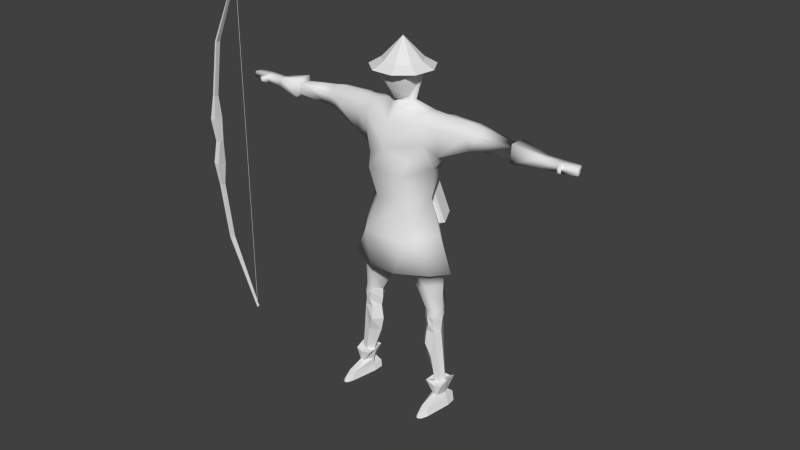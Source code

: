 # Source: villger-male.blend  (saved by Blender 2.62.0; exported with 4.5.12 LTS)
import bpy
from mathutils import Matrix  # noqa: F401  (used for matrix-valued properties, if any)

bpy.ops.wm.read_factory_settings(use_empty=True)
scene = bpy.context.scene
scene.name = 'Scene'

# ---- collections
col_collection_1 = bpy.data.collections.new('Collection 1'); scene.collection.children.link(col_collection_1)

# ---- world
world_world = bpy.data.worlds.new('World'); scene.world = world_world
world_world.color = (0.05088, 0.05088, 0.05088)
world_world.use_sun_shadow = False
world_world.sun_shadow_jitter_overblur = 0.0
world_world.cycles.sampling_method = 'MANUAL'
world_world.cycles.sample_map_resolution = 256

# ---- meshes
me_plane_002 = bpy.data.meshes.new('Plane.002')
me_plane_002.from_pydata([(5.25e-07, -0.1, 10.19), (1.0, -0.2, 10.3), (-1.0, -0.2, 10.3), (2.041, -0.1, 10.17), (-2.041, -0.1, 10.17), (4.493, -0.1, 9.766), (-4.493, -0.1, 9.766), (7.563, -0.06, 8.343), (-7.563, -0.06, 8.343), (4.48, -0.1, 9.685), (-4.48, -0.1, 9.685), (2.038, -0.1, 10.06), (-2.038, -0.1, 10.06), (1.035, -0.2, 10.04), (-1.035, -0.2, 10.04), (5.25e-07, -0.1, 9.962), (5.25e-07, 0.1, 9.962), (1.035, 0.2, 10.04), (-1.035, 0.2, 10.04), (2.038, 0.1, 10.06), (-2.038, 0.1, 10.06), (4.48, 0.1, 9.685), (-4.48, 0.1, 9.685), (7.563, 0.06, 8.343), (-7.563, 0.06, 8.343), (4.493, 0.1, 9.766), (-4.493, 0.1, 9.766), (2.041, 0.1, 10.17), (-2.041, 0.1, 10.17), (1.0, 0.2, 10.3), (-1.0, 0.2, 10.3), (5.25e-07, 0.1, 10.19), (7.422, 0.009999, 8.381), (7.422, -0.01, 8.381), (-7.478, -0.01, 8.381), (-7.478, 0.009999, 8.381), (-0.0001492, -0.01, 8.381), (-0.0001487, 0.009999, 8.381)], [], [(15, 13, 17, 16), (18, 14, 15, 16), (13, 11, 19, 17), (20, 12, 14, 18), (11, 9, 21, 19), (22, 10, 12, 20), (9, 7, 23, 21), (24, 8, 10, 22), (7, 5, 25, 23), (26, 6, 8, 24), (5, 3, 27, 25), (28, 4, 6, 26), (3, 1, 29, 27), (30, 2, 4, 28), (1, 0, 31, 29), (31, 0, 2, 30), (0, 1, 13, 15), (1, 3, 11, 13), (3, 5, 9, 11), (5, 7, 9), (0, 15, 14, 2), (2, 14, 12, 4), (4, 12, 10, 6), (6, 10, 8), (22, 26, 24), (20, 28, 26, 22), (18, 30, 28, 20), (16, 31, 30, 18), (16, 17, 29, 31), (17, 19, 27, 29), (19, 21, 25, 27), (21, 23, 25), (34, 36, 37, 35), (36, 33, 32, 37)])
me_plane_002.use_remesh_preserve_volume = False
me_plane_002.use_remesh_preserve_attributes = False
me_plane_002.use_mirror_vertex_groups = False
me_plane_002.update()
me_plane_001 = bpy.data.meshes.new('Plane.001')
me_plane_001.from_pydata([(6.672, 0.01015, -0.09752), (5.825, 0.01015, -0.9043), (5.825, -0.5084, -0.7155), (5.825, -0.7844, -0.2376), (5.825, -0.6885, 0.3059), (5.825, -0.2658, 0.6606), (5.825, 0.2861, 0.6606), (5.825, 0.7088, 0.3059), (5.825, 0.8047, -0.2376), (5.825, 0.5287, -0.7155), (5.587, 0.8086, -1.049), (5.587, 1.233, -0.3132), (5.587, 1.086, 0.5236), (5.587, 0.435, 1.07), (5.587, -0.4147, 1.07), (5.587, -1.066, 0.5236), (5.587, -1.213, -0.3132), (5.587, -0.7883, -1.049), (5.587, 0.01015, -1.34), (4.395, 0.0, 0.1518), (5.205, -0.5734, 0.4887), (5.205, 0.5734, 0.4887), (5.317, -0.7809, -0.1786), (5.317, 0.7809, -0.1786), (5.799, -0.5521, -0.5876), (5.799, 0.5521, -0.5876), (5.872, -0.5002, -0.02306), (5.872, 0.5002, -0.02306), (5.096, -0.3706, -0.9305), (5.096, 0.3706, -0.9305), (5.496, -0.6407, 0.5674), (5.496, 0.6407, 0.5674), (4.938, -2.38e-08, 0.6564), (5.697, -0.616, 0.5614), (5.697, 0.616, 0.5614), (5.71, -0.4901, -0.7574), (5.71, 0.4901, -0.7574), (5.843, -0.5095, 0.2791), (5.843, 0.5095, 0.2791), (4.51, 0.0, 0.4071), (4.556, -0.3956, 0.1147), (4.556, 0.3956, 0.1147), (5.096, 0.0, -0.9305), (5.749, -5.841e-08, -0.7574), (5.832, -9.735e-08, -0.5811), (5.968, -8.142e-08, -0.01658), (5.898, -7.726e-08, 0.3759), (3.962, -1.961, -0.8137), (3.962, 1.939, -0.8137), (5.781, -2.07e-08, 0.6677), (5.344, -4.761e-08, 0.679), (4.491, 0.0, -0.8077), (-2.14, -0.5499, 1.148), (-2.14, 0.5617, 1.148), (-0.8093, 1.384e-09, -1.395), (0.7316, 0.0, -1.02), (4.257, 0.0, 0.2627), (3.556, -0.0154, -1.285), (2.15, -1.203, -1.073), (2.15, 1.203, -1.073), (4.269, -0.3037, -0.4802), (4.269, 0.3037, -0.4802), (4.346, -0.473, -0.2699), (4.346, 0.473, -0.2699), (3.728, 0.0, 0.8282), (3.486, -6.858, -0.3569), (3.486, 6.858, -0.3569), (3.556, -7.399, -0.2914), (3.556, 7.399, -0.2914), (3.519, -7.482, 0.1132), (3.519, 7.482, 0.1132), (3.752, -6.822, -0.248), (3.752, 6.822, -0.248), (3.748, -7.362, -0.2526), (3.748, 7.362, -0.2526), (3.76, -7.404, 0.1201), (3.76, 7.404, 0.1201), (3.761, -6.826, 0.05555), (3.761, 6.826, 0.05555), (3.42, -6.836, 0.1132), (3.42, 6.836, 0.1132), (3.524, -6.96, 0.3464), (3.524, 6.96, 0.3464), (3.68, -6.95, 0.3267), (3.68, 6.95, 0.3267), (3.677, -6.809, 0.3321), (3.677, 6.809, 0.3321), (3.52, -6.819, 0.3518), (3.52, 6.819, 0.3518), (3.419, -6.716, 0.1294), (3.419, 6.716, 0.1294), (3.416, -6.712, -0.2914), (3.416, 6.712, -0.2914), (3.757, -6.716, -0.2435), (3.757, 6.716, -0.2435), (3.76, -6.706, 0.07181), (3.76, 6.706, 0.07181), (3.76, -6.072, 0.07181), (3.76, 6.072, 0.07181), (3.757, -6.082, -0.2435), (3.757, 6.082, -0.2435), (3.416, -6.078, -0.2914), (3.416, 6.078, -0.2914), (3.419, -6.082, 0.1294), (3.419, 6.082, 0.1294), (3.311, -4.974, 0.3401), (3.311, 4.974, 0.3401), (3.304, -4.966, -0.5116), (3.304, 4.966, -0.5116), (3.995, -4.973, -0.4146), (3.995, 4.973, -0.4146), (4.0, -4.954, 0.2234), (4.0, 4.954, 0.2234), (4.148, -1.855, 0.04028), (4.148, 1.855, 0.04028), (3.7, -3.058, 0.2614), (3.7, 3.058, 0.2614), (4.357, -0.38, -0.002099), (4.357, 0.38, -0.002099), (4.122, -1.219, -0.002099), (4.122, 1.219, -0.002099), (4.146, -1.292, -0.3256), (4.146, 1.292, -0.3256), (3.804, -1.324, 0.4395), (3.804, 1.324, 0.4395), (3.706, -1.827, 0.3511), (3.706, 1.827, 0.3511), (4.133, -1.92, -0.2829), (4.133, 1.869, -0.2829), (4.088, -3.049, -0.2421), (4.088, 3.049, -0.2421), (4.011, -3.488, -0.2548), (4.011, 3.488, -0.2548), (3.803, -4.96, 0.09903), (3.803, 4.96, 0.09903), (3.801, -3.402, 0.1574), (3.801, 3.402, 0.1574), (3.8, -4.971, -0.2742), (3.8, 4.971, -0.2742), (3.861, -3.629, -0.7125), (3.861, 3.629, -0.7125), (3.961, -3.104, -0.7117), (3.961, 3.104, -0.7117), (-2.147, 0.005894, -1.89), (3.396, -4.967, -0.3309), (3.396, 4.967, -0.3309), (3.305, -3.767, -0.5807), (3.305, 3.767, -0.5807), (3.22, -3.196, -0.5089), (3.22, 3.196, -0.5089), (2.67, -1.936, -0.6134), (2.67, 1.936, -0.6134), (3.639, -1.215, -0.9078), (3.639, 1.215, -0.9078), (0.7316, -0.4498, -0.953), (0.7316, 0.4498, -0.953), (-0.9161, -1.08, -1.01), (-0.9161, 1.08, -1.01), (-2.124, -1.05, -1.436), (-2.154, 1.062, -1.436), (-2.949, -1.085, -0.7832), (-2.949, 1.085, -0.7832), (-2.812, -1.403, -0.8401), (-2.812, 1.403, -0.8401), (-2.711, -1.456, 0.3795), (-2.711, 1.456, 0.3795), (-2.96, -1.102, 0.3332), (-2.96, 1.102, 0.3332), (-3.918, -1.361, 0.1151), (-3.918, 1.361, 0.1151), (-4.127, -1.419, 0.1796), (-4.127, 1.419, 0.1796), (-4.129, -1.35, -0.5383), (-4.129, 1.35, -0.5383), (-4.334, -1.351, -0.5784), (-4.334, 1.351, -0.5784), (-3.887, -1.717, -0.6417), (-3.887, 1.717, -0.6417), (-4.121, -1.654, -0.6941), (-4.121, 1.654, -0.6941), (-4.319, -1.556, -0.7782), (-4.319, 1.556, -0.7782), (-4.489, -1.49, 0.1796), (-4.489, 1.49, 0.1796), (-4.153, -1.686, 0.1604), (-4.153, 1.686, 0.1604), (-4.483, -1.685, 0.1321), (-4.483, 1.685, 0.1321), (-3.874, -1.657, 0.112), (-3.874, 1.657, 0.112), (-4.622, -1.528, -0.726), (-4.622, 1.528, -0.726), (-5.319, -1.56, -0.7124), (-5.319, 1.56, -0.7124), (-7.772, -1.896, -0.6768), (-7.772, 1.896, -0.6768), (-8.072, -1.892, -0.6698), (-8.072, 1.892, -0.6698), (-7.004, -1.583, -0.6016), (-7.004, 1.583, -0.6016), (-7.004, -2.01, -0.6016), (-7.004, 2.01, -0.6016), (-6.897, -2.216, -0.6016), (-6.897, 2.216, -0.6016), (-7.523, -2.027, -0.4234), (-7.523, 2.027, -0.4234), (-7.697, -2.147, -0.6016), (-7.697, 2.147, -0.6016), (-8.055, -2.257, -0.5481), (-8.055, 2.257, -0.5481), (-8.072, -1.51, -0.5481), (-8.072, 1.51, -0.5481), (-7.822, -1.593, -0.6016), (-7.822, 1.593, -0.6016), (-7.519, -1.783, -0.4277), (-7.519, 1.783, -0.4277), (-7.106, -1.843, -0.4051), (-7.106, 1.843, -0.4051), (-4.772, -1.385, 0.1315), (-4.772, 1.385, 0.1315), (-5.352, -1.369, 0.2154), (-5.352, 1.369, 0.2154), (-5.925, -1.587, 0.1198), (-5.925, 1.587, 0.1198), (-4.801, -1.752, 0.106), (-4.801, 1.752, 0.106), (-7.873, -1.872, 1.253), (-7.873, 1.872, 1.253), (-7.869, -1.929, 1.255), (-7.869, 1.929, 1.255), (-8.055, -1.789, 1.251), (-8.055, 1.789, 1.251), (-8.055, -1.899, 1.333), (-8.055, 1.899, 1.333), (-8.055, -2.036, 1.248), (-8.055, 2.036, 1.248), (-7.082, -1.889, 0.3021), (-7.082, 1.889, 0.3021), (-7.004, -2.002, 0.02708), (-7.004, 2.002, 0.02708), (-7.04, -2.189, 0.2246), (-7.04, 2.189, 0.2246), (-7.523, -2.004, 0.2128), (-7.523, 2.004, 0.2128), (-7.752, -2.036, 0.848), (-7.752, 2.036, 0.848), (-8.055, -2.14, 0.9847), (-8.055, 2.14, 0.9847), (-8.064, -1.71, 1.0), (-8.064, 1.71, 1.0), (-7.753, -1.769, 0.8607), (-7.753, 1.769, 0.8607), (-7.519, -1.815, 0.2055), (-7.519, 1.815, 0.2055), (-7.004, -1.469, 0.2521), (-7.004, 1.469, 0.2521), (-7.01, -1.777, 0.07651), (-7.01, 1.777, 0.07651), (-3.029, -0.5574, -0.1546), (-3.029, 0.5574, -0.1546), (-5.355, -1.057, -0.1546), (-5.355, 1.057, -0.1546), (-5.945, -1.177, -0.1546), (-5.945, 1.177, -0.1546), (-3.971, -1.07, -0.1546), (-3.971, 1.07, -0.1546), (-4.45, -1.085, -0.1546), (-4.45, 1.085, -0.1546), (-4.764, -1.152, -0.1546), (-4.764, 1.152, -0.1546), (-7.093, -1.611, -0.171), (-7.093, 1.611, -0.171), (-7.004, -1.469, -0.171), (-7.004, 1.469, -0.171), (-7.519, -1.629, -0.171), (-7.519, 1.629, -0.171), (-7.822, -1.593, -0.171), (-7.822, 1.593, -0.171), (-8.072, -1.51, -0.1415), (-8.072, 1.51, -0.1415), (-8.055, -2.299, -0.1415), (-8.055, 2.299, -0.1415), (-7.697, -2.163, -0.171), (-7.697, 2.163, -0.171), (-7.523, -2.111, -0.171), (-7.523, 2.111, -0.171), (-6.897, -2.216, -0.171), (-6.897, 2.216, -0.171), (2.753, 0.0, 1.002), (2.274, -0.8364, 0.7141), (2.274, 0.8891, 0.7141), (1.774, -0.7691, 0.9387), (1.774, 0.7691, 0.9387), (0.5333, -0.5989, 0.6597), (0.5333, 0.5989, 0.6597), (-0.8201, -0.9777, 0.9509), (-0.8201, 0.9777, 0.9509), (3.4, -4.972, 0.1672), (3.4, 4.972, 0.1672), (3.235, -3.601, -0.004633), (3.235, 3.601, -0.004633), (3.167, -3.114, 0.04447), (3.167, 3.114, 0.04447), (2.624, -1.857, 0.2191), (2.624, 1.857, 0.2191), (3.001, -1.325, 0.4214), (3.001, 1.325, 0.4214), (1.939, -1.413, -0.1546), (1.939, 1.413, -0.1546), (-7.004, -2.109, -0.171), (-7.004, 2.109, -0.171), (-4.771, -1.868, -0.1546), (-4.771, 1.868, -0.1546), (-4.442, -1.886, -0.1546), (-4.442, 1.886, -0.1546), (-4.095, -1.937, -0.1546), (-4.095, 1.937, -0.1546), (-3.713, -1.886, -0.1546), (-3.713, 1.886, -0.1546), (-2.116, -1.767, 0.5066), (-2.123, -2.271, -0.1503), (-2.146, 2.077, -0.1503), (-0.5878, -1.721, -0.1462), (-0.5878, 1.721, -0.1462), (0.7316, -1.309, -0.1546), (0.7316, 1.309, -0.1546), (-0.427, -1.033, -1.638), (-0.5889, -1.306, -1.002), (-1.001, -0.3951, -1.002), (-0.7106, -0.4065, -1.638), (3.314, 0.6584, -1.638), (3.389, 0.4926, -1.002), (2.977, 1.404, -1.002), (3.03, 1.285, -1.638), (2.542, 0.7445, -1.281), (2.519, 0.7937, -1.251), (2.519, 0.7937, -1.317), (4.355, 1.59, -1.281), (4.332, 1.639, -1.251), (4.332, 1.639, -1.317), (3.707, 1.321, -1.281), (3.707, 1.321, -1.402), (3.656, 1.43, -1.281), (3.758, 1.211, -1.281), (3.707, 1.321, -1.16), (4.287, 1.591, -1.16), (4.338, 1.482, -1.281), (4.236, 1.701, -1.281), (4.287, 1.591, -1.402), (4.287, 1.591, -1.281), (4.287, 1.222, -1.18), (4.287, 1.222, -1.301), (4.236, 1.331, -1.18), (4.338, 1.112, -1.18), (4.287, 1.222, -1.059), (3.707, 0.9516, -1.059), (3.758, 0.842, -1.18), (3.656, 1.061, -1.18), (3.707, 0.9516, -1.301), (3.707, 0.9516, -1.18), (4.332, 1.27, -1.216), (4.332, 1.27, -1.15), (4.355, 1.22, -1.18), (2.519, 0.4244, -1.216), (2.519, 0.4244, -1.15), (2.542, 0.3752, -1.18), (2.542, 0.3416, -1.491), (2.519, 0.3908, -1.461), (2.519, 0.3908, -1.526), (4.355, 1.187, -1.491), (4.332, 1.236, -1.461), (4.332, 1.236, -1.526), (3.707, 0.918, -1.491), (3.707, 0.918, -1.612), (3.656, 1.028, -1.491), (3.758, 0.8085, -1.491), (3.707, 0.918, -1.37), (4.287, 1.188, -1.37), (4.338, 1.079, -1.491), (4.236, 1.298, -1.491), (4.287, 1.188, -1.612), (4.287, 1.188, -1.491), (4.287, 1.511, -1.463), (4.287, 1.511, -1.584), (4.236, 1.621, -1.463), (4.338, 1.402, -1.463), (4.287, 1.511, -1.342), (3.707, 1.241, -1.342), (3.758, 1.132, -1.463), (3.656, 1.351, -1.463), (3.707, 1.241, -1.584), (3.707, 1.241, -1.463), (4.332, 1.559, -1.499), (4.332, 1.559, -1.434), (4.355, 1.51, -1.463), (2.519, 0.714, -1.499), (2.519, 0.714, -1.434), (2.542, 0.6648, -1.463), (-2.145, 1.66, 0.6685), (-2.724, 1.822, -0.1546), (-2.724, -1.931, -0.1546), (-2.164, 1.752, -0.1366), (-2.125, 0.1746, -0.1366), (-2.154, 0.6449, 0.5315), (-2.146, 1.13, 0.5949), (-2.138, 1.058, -1.075), (-2.138, 0.6219, -0.9976), (-2.118, -1.92, -0.1342), (-2.135, -0.1698, -0.1342), (-2.133, -0.7373, 0.5582), (-2.134, -1.24, 0.6239), (-2.129, -0.7134, -1.026), (-2.137, -1.165, -1.107)], [(337, 340), (359, 362), (369, 372), (391, 394)], [(9, 0, 1), (8, 0, 9), (7, 0, 8), (6, 0, 7), (5, 0, 6), (4, 0, 5), (3, 0, 4), (2, 0, 3), (1, 0, 2), (17, 18, 1, 2), (16, 17, 2, 3), (15, 16, 3, 4), (14, 15, 4, 5), (13, 14, 5, 6), (12, 13, 6, 7), (11, 12, 7, 8), (10, 11, 8, 9), (18, 10, 9, 1), (50, 32, 20, 30), (31, 21, 32, 50), (154, 55, 57), (155, 57, 55), (296, 53, 52, 295), (296, 295, 293, 294), (292, 291, 288), (291, 289, 288), (292, 288, 290), (294, 293, 291, 292), (57, 58, 154), (155, 59, 57), (58, 57, 152), (153, 57, 59), (54, 156, 158, 143), (159, 157, 54, 143), (322, 320, 158, 156), (159, 321, 323, 157), (295, 319, 320, 322), (156, 154, 324, 322), (325, 155, 157, 323), (55, 154, 156, 54), (157, 155, 55, 54), (19, 56, 117), (118, 56, 19), (40, 19, 117), (118, 19, 41), (39, 19, 40), (41, 19, 39), (32, 39, 40, 20), (41, 39, 32, 21), (22, 20, 40), (41, 21, 23), (22, 40, 117), (118, 41, 23), (28, 22, 60), (61, 23, 29), (42, 28, 60, 51), (61, 29, 42, 51), (60, 22, 62), (63, 23, 61), (62, 22, 117), (118, 23, 63), (22, 28, 35), (36, 29, 23), (24, 22, 35), (36, 23, 25), (20, 22, 30), (31, 23, 21), (30, 22, 33), (34, 23, 31), (33, 22, 37), (38, 23, 34), (22, 26, 37), (38, 27, 23), (22, 24, 26), (27, 25, 23), (170, 264, 266, 182), (267, 265, 171, 183), (170, 182, 186, 184), (187, 183, 171, 185), (186, 313, 315, 184), (316, 314, 187, 185), (186, 311, 313), (314, 312, 187), (192, 216, 270, 262), (271, 217, 193, 263), (216, 192, 309), (310, 193, 217), (309, 192, 311), (312, 193, 310), (260, 192, 262), (263, 193, 261), (33, 49, 50, 30), (50, 49, 34, 31), (37, 46, 49, 33), (49, 46, 38, 34), (26, 45, 46, 37), (46, 45, 27, 38), (24, 44, 45, 26), (45, 44, 25, 27), (35, 43, 44, 24), (44, 43, 36, 25), (28, 42, 43, 35), (43, 42, 29, 36), (57, 51, 60), (61, 51, 57), (150, 58, 152, 47), (153, 59, 151, 48), (141, 148, 150, 47), (151, 149, 142, 48), (127, 129, 141, 47), (142, 130, 128, 48), (127, 47, 152, 121), (153, 48, 128, 122), (115, 125, 303, 301), (304, 126, 116, 302), (148, 301, 303, 150), (304, 302, 149, 151), (127, 113, 129), (130, 114, 128), (125, 115, 129, 113), (130, 116, 126, 114), (146, 299, 301, 148), (302, 300, 147, 149), (144, 297, 299, 146), (300, 298, 145, 147), (107, 105, 297, 144), (298, 106, 108, 145), (103, 105, 107, 101), (108, 106, 104, 102), (91, 89, 103, 101), (104, 90, 92, 102), (79, 89, 91, 65), (92, 90, 80, 66), (67, 69, 79, 65), (80, 70, 68, 66), (150, 303, 307, 58), (308, 304, 151, 59), (303, 305, 307), (308, 306, 304), (139, 146, 148, 141), (149, 147, 140, 142), (135, 115, 301, 299), (302, 116, 136, 300), (129, 115, 135, 131), (136, 116, 130, 132), (131, 139, 141, 129), (142, 140, 132, 130), (56, 64, 117), (118, 64, 56), (62, 117, 119), (120, 118, 63), (60, 121, 152, 57), (153, 122, 61, 57), (58, 307, 324, 154), (325, 308, 59, 155), (62, 119, 121, 60), (122, 120, 63, 61), (123, 64, 288), (288, 64, 124), (64, 123, 119, 117), (120, 124, 64, 118), (75, 77, 79, 69), (80, 78, 76, 70), (67, 65, 71, 73), (72, 66, 68, 74), (65, 91, 93, 71), (94, 92, 66, 72), (67, 73, 75, 69), (76, 74, 68, 70), (81, 87, 89, 79), (90, 88, 82, 80), (71, 77, 75, 73), (76, 78, 72, 74), (71, 93, 95, 77), (96, 94, 72, 78), (83, 77, 95, 85), (96, 78, 84, 86), (77, 83, 81, 79), (82, 84, 78, 80), (83, 85, 87, 81), (88, 86, 84, 82), (85, 95, 89, 87), (90, 96, 86, 88), (91, 101, 99, 93), (100, 102, 92, 94), (95, 97, 103, 89), (104, 98, 96, 90), (93, 99, 97, 95), (98, 100, 94, 96), (99, 109, 111, 97), (112, 110, 100, 98), (97, 111, 105, 103), (106, 112, 98, 104), (101, 107, 109, 99), (110, 108, 102, 100), (107, 144, 137, 109), (138, 145, 108, 110), (111, 133, 297, 105), (298, 134, 112, 106), (109, 137, 133, 111), (134, 138, 110, 112), (119, 123, 125, 113), (126, 124, 120, 114), (119, 113, 127, 121), (128, 114, 120, 122), (288, 289, 305, 123), (306, 290, 288, 124), (125, 123, 305, 303), (306, 124, 126, 304), (131, 137, 139), (140, 138, 132), (135, 133, 137, 131), (138, 134, 136, 132), (133, 135, 299, 297), (300, 136, 134, 298), (137, 144, 146, 139), (147, 145, 138, 140), (160, 172, 264, 258), (265, 173, 161, 259), (160, 162, 176, 172), (177, 163, 161, 173), (166, 258, 264, 168), (265, 259, 167, 169), (164, 166, 168, 188), (169, 167, 165, 189), (170, 168, 264), (265, 169, 171), (170, 184, 188, 168), (189, 185, 171, 169), (182, 266, 268, 218), (269, 267, 183, 219), (172, 176, 178), (179, 177, 173), (178, 176, 317, 315), (318, 177, 179, 316), (172, 178, 180, 174), (181, 179, 173, 175), (180, 178, 315, 313), (316, 179, 181, 314), (172, 174, 266, 264), (267, 175, 173, 265), (190, 180, 313, 311), (314, 181, 191, 312), (174, 180, 190), (191, 181, 175), (174, 190, 268, 266), (269, 191, 175, 267), (192, 190, 311), (312, 191, 193), (184, 315, 317, 188), (318, 316, 185, 189), (182, 218, 224, 186), (225, 219, 183, 187), (186, 224, 311), (312, 225, 187), (192, 260, 268, 190), (269, 261, 193, 191), (295, 322, 324, 293), (325, 323, 296, 294), (291, 293, 324, 307), (325, 294, 292, 308), (289, 291, 307, 305), (308, 292, 290, 306), (220, 218, 268, 260), (269, 219, 221, 261), (220, 222, 224, 218), (225, 223, 221, 219), (220, 260, 262, 222), (263, 261, 221, 223), (222, 262, 270, 256), (271, 263, 223, 257), (238, 309, 311, 224), (312, 310, 239, 225), (224, 222, 256, 238), (257, 223, 225, 239), (200, 202, 204), (205, 203, 201), (200, 204, 214, 198), (215, 205, 201, 199), (200, 216, 309), (310, 217, 201), (200, 198, 216), (217, 199, 201), (204, 194, 214), (215, 195, 205), (194, 204, 206), (207, 205, 195), (194, 212, 214), (215, 213, 195), (196, 208, 210), (211, 209, 197), (196, 194, 206, 208), (207, 195, 197, 209), (196, 210, 212, 194), (213, 211, 197, 195), (198, 214, 274, 272), (275, 215, 199, 273), (216, 198, 272, 270), (273, 199, 217, 271), (202, 200, 309, 286), (310, 201, 203, 287), (204, 202, 286, 284), (287, 203, 205, 285), (206, 204, 284, 282), (285, 205, 207, 283), (208, 206, 282, 280), (283, 207, 209, 281), (210, 208, 280, 278), (281, 209, 211, 279), (212, 210, 278, 276), (279, 211, 213, 277), (214, 212, 276, 274), (277, 213, 215, 275), (226, 228, 244, 250), (245, 229, 227, 251), (244, 242, 252, 250), (253, 243, 245, 251), (242, 236, 252), (253, 237, 243), (240, 236, 242), (243, 237, 241), (252, 236, 254), (255, 237, 253), (236, 238, 256), (257, 239, 237), (228, 226, 232), (233, 227, 229), (228, 232, 234), (235, 233, 229), (226, 230, 232), (233, 231, 227), (230, 226, 250, 248), (251, 227, 231, 249), (232, 230, 234), (235, 231, 233), (234, 230, 248, 246), (249, 231, 235, 247), (228, 234, 246, 244), (247, 235, 229, 245), (254, 236, 256), (257, 237, 255), (238, 236, 240), (241, 237, 239), (238, 240, 286, 309), (287, 241, 239, 310), (240, 242, 284, 286), (285, 243, 241, 287), (242, 244, 282, 284), (283, 245, 243, 285), (244, 246, 280, 282), (281, 247, 245, 283), (246, 248, 278, 280), (279, 249, 247, 281), (248, 250, 276, 278), (277, 251, 249, 279), (250, 252, 274, 276), (275, 253, 251, 277), (252, 254, 272, 274), (273, 255, 253, 275), (254, 256, 270, 272), (271, 257, 255, 273), (328, 329, 326, 327), (330, 333, 332, 331), (326, 330, 331, 327), (327, 331, 332, 328), (328, 332, 333, 329), (329, 333, 330, 326), (335, 338, 339, 336), (336, 339, 337, 334), (334, 337, 338, 335), (334, 335, 336), (337, 339, 338), (344, 340, 349, 345), (343, 340, 349, 346), (342, 340, 349, 347), (341, 340, 349, 348), (358, 359, 350, 351), (357, 359, 350, 352), (356, 359, 350, 353), (355, 359, 350, 354), (362, 360, 361), (365, 364, 363), (365, 362, 361, 364), (363, 360, 362, 365), (364, 361, 360, 363), (367, 370, 371, 368), (368, 371, 369, 366), (366, 369, 370, 367), (366, 367, 368), (369, 371, 370), (376, 372, 381, 377), (375, 372, 381, 378), (374, 372, 381, 379), (373, 372, 381, 380), (390, 391, 382, 383), (389, 391, 382, 384), (388, 391, 382, 385), (387, 391, 382, 386), (394, 392, 393), (397, 396, 395), (397, 394, 393, 396), (395, 392, 394, 397), (396, 393, 392, 395), (53, 296, 398), (52, 319, 295), (296, 323, 321, 398), (165, 399, 318, 189), (163, 177, 318, 399), (162, 400, 317, 176), (164, 188, 317, 400), (163, 399, 401, 405), (399, 165, 404, 401), (167, 259, 402, 403), (165, 167, 403, 404), (161, 163, 405, 406), (259, 161, 406, 402), (321, 401, 404, 398), (159, 405, 401, 321), (143, 406, 405, 159), (53, 398, 403), (52, 53, 403, 402), (164, 400, 407, 410), (400, 162, 412, 407), (258, 166, 409, 408), (166, 164, 410, 409), (162, 160, 411, 412), (160, 258, 408, 411), (143, 158, 412, 411), (158, 320, 407, 412), (319, 410, 407, 320), (52, 410, 319), (52, 409, 410), (52, 402, 408, 409), (143, 402, 406), (408, 402, 143, 411)])
me_plane_001.polygons.foreach_set('use_smooth', [0, 0, 0, 0, 0, 0, 0, 0, 0, 0, 0, 0, 0, 0, 0, 0, 0, 0, 1, 1, 1, 1, 1, 1, 1, 1, 1, 1, 1, 1, 1, 1, 1, 1, 1, 1, 1, 1, 1, 1, 1, 1, 1, 1, 1, 1, 1, 1, 1, 1, 1, 1, 1, 1, 1, 1, 1, 1, 1, 1, 1, 1, 1, 1, 1, 1, 1, 1, 1, 1, 1, 1, 1, 1, 1, 0, 0, 0, 0, 0, 0, 0, 0, 0, 0, 0, 0, 0, 0, 0, 0, 1, 1, 1, 1, 1, 1, 1, 1, 1, 1, 1, 1, 1, 1, 1, 1, 1, 1, 1, 1, 1, 1, 1, 1, 1, 1, 1, 1, 1, 1, 1, 1, 1, 1, 1, 1, 1, 1, 1, 1, 1, 1, 1, 1, 1, 1, 1, 1, 1, 1, 1, 1, 1, 1, 1, 1, 1, 1, 1, 1, 1, 1, 1, 1, 1, 1, 1, 1, 1, 1, 1, 1, 1, 1, 1, 1, 1, 1, 1, 1, 1, 1, 1, 1, 1, 1, 1, 1, 1, 1, 1, 1, 1, 1, 1, 1, 1, 1, 1, 1, 1, 1, 1, 1, 1, 1, 1, 1, 1, 1, 1, 1, 1, 1, 1, 1, 1, 1, 1, 1, 1, 1, 1, 1, 1, 1, 0, 0, 0, 0, 1, 1, 1, 1, 0, 0, 1, 1, 0, 0, 0, 0, 1, 1, 0, 0, 0, 0, 0, 0, 0, 0, 0, 0, 0, 0, 0, 0, 1, 1, 0, 0, 0, 0, 0, 0, 1, 1, 1, 1, 1, 1, 0, 0, 0, 0, 0, 0, 0, 0, 0, 0, 0, 0, 0, 0, 0, 0, 0, 0, 0, 0, 0, 0, 0, 0, 0, 0, 0, 0, 0, 0, 0, 0, 0, 0, 0, 0, 0, 0, 0, 0, 0, 0, 0, 0, 0, 0, 0, 0, 0, 0, 0, 0, 0, 0, 0, 0, 0, 0, 0, 0, 0, 0, 0, 0, 0, 0, 0, 0, 0, 0, 0, 0, 0, 0, 0, 0, 0, 0, 0, 0, 0, 0, 0, 0, 0, 0, 0, 0, 0, 0, 0, 0, 0, 0, 0, 0, 0, 0, 0, 0, 0, 0, 0, 0, 0, 0, 0, 0, 0, 0, 0, 0, 0, 0, 0, 0, 0, 0, 0, 0, 0, 0, 0, 0, 0, 0, 0, 0, 0, 0, 0, 0, 0, 0, 0, 0, 0, 0, 0, 0, 1, 1, 1, 1, 1, 1, 1, 1, 1, 1, 1, 0, 0, 1, 1, 1, 1, 1, 1, 1, 1, 1, 0, 0, 1, 1, 1, 1, 1, 1, 1, 1])
me_plane_001.use_remesh_preserve_volume = False
me_plane_001.use_remesh_preserve_attributes = False
me_plane_001.use_mirror_vertex_groups = False
me_plane_001.update()
arm_arc = bpy.data.armatures.new('Arc')  # bones are not reproduced
arm_armature = bpy.data.armatures.new('Armature')  # bones are not reproduced

# ---- objects
ob_armature_001 = bpy.data.objects.new('Armature.001', arm_arc)
ob_plane_001 = bpy.data.objects.new('Plane.001', me_plane_002)
ob_armature = bpy.data.objects.new('Armature', arm_armature)
ob_plane = bpy.data.objects.new('Plane', me_plane_001)

# ---- transforms, parenting, visibility, modifiers, constraints
ob_armature_001.location = (-8.381, 6.147e-08, -0.0001474)
ob_armature_001.rotation_euler = (-1.344e-07, 1.571, 0.0)
ob_armature_001.show_in_front = True
ob_armature_001.lineart.crease_threshold = 0.0
ob_plane_001.parent = ob_armature_001
ob_plane_001.matrix_parent_inverse = Matrix(((1.947e-07, -2.168e-19, -1.0, -0.0001457), (-1.344e-07, 1.0, -2.616e-14, -1.188e-06), (1.0, 1.344e-07, 1.947e-07, 8.381), (0.0, 0.0, 0.0, 1.0)))
ob_plane_001.location = (0.0, 0.0, 0.0)
ob_plane_001.rotation_euler = (-1.344e-07, -1.571, 0.0)
ob_plane_001.lineart.crease_threshold = 0.0
_vg = ob_plane_001.vertex_groups.new(name='Arc')
_vg = ob_plane_001.vertex_groups.new(name='manche')
_vg.add([0, 1, 2, 3, 4, 5, 6, 7, 8, 9, 10, 11, 12, 13, 14, 15, 16, 17, 18, 19, 20, 21, 22, 23, 24, 25, 26, 27, 28, 29, 30, 31, 32, 33, 34, 35, 36, 37], 1.0, 'REPLACE')
_vg = ob_plane_001.vertex_groups.new(name='Corde')
_vg.add([36, 37], 1.0, 'REPLACE')
_m = ob_plane_001.modifiers.new('Armature', 'ARMATURE')
_m.use_bone_envelopes = True
_m = ob_plane_001.modifiers.new('Armature.001', 'ARMATURE')
_m.object = ob_armature_001
_m.use_bone_envelopes = True
ob_armature.location = (0.0, 0.0, -1.949)
ob_armature.scale = (1.946, 1.946, 1.946)
ob_armature.lineart.crease_threshold = 0.0
ob_plane.parent = ob_armature
ob_plane.matrix_parent_inverse = Matrix(((0.514, 0.0, 0.0, 0.0), (0.0, 0.514, 0.0, 0.0), (0.0, 0.0, 0.514, 1.002), (0.0, 0.0, 0.0, 1.0)))
ob_plane.location = (0.0, 0.0, 0.0)
ob_plane.rotation_euler = (1.571, -1.571, 0.0)
ob_plane.lineart.crease_threshold = 0.0
_vg = ob_plane.vertex_groups.new(name='Ventre')
_vg.add([52, 53, 54, 55, 143, 154, 155, 156, 157, 158, 159, 293, 294, 295, 296, 319, 320, 321, 322, 323, 324, 325, 398], 1.0, 'REPLACE')
_vg = ob_plane.vertex_groups.new(name='Thorax')
_vg.add([19, 51, 56, 57, 58, 59, 60, 61, 62, 63, 64, 117, 118, 119, 120, 121, 122, 123, 124, 152, 153, 288, 289, 290, 291, 292, 305, 306, 307, 308, 326, 327, 328, 329, 330, 331, 332, 333, 334, 335, 336, 337, 338, 339, 340, 341, 342, 343, 344, 345, 346, 347, 348, 349, 350, 351, 352, 353, 354, 355, 356, 357, 358, 359, 360, 361, 362, 363, 364, 365, 366, 367, 368, 369, 370, 371, 372, 373, 374, 375, 376, 377, 378, 379, 380, 381, 382, 383, 384, 385, 386, 387, 388, 389, 390, 391, 392, 393, 394, 395, 396, 397], 1.0, 'REPLACE')
_vg = ob_plane.vertex_groups.new(name='Tete')
_vg.add([0, 1, 2, 3, 4, 5, 6, 7, 8, 9, 10, 11, 12, 13, 14, 15, 16, 17, 18, 20, 21, 22, 23, 24, 25, 26, 27, 28, 29, 30, 31, 32, 33, 34, 35, 36, 37, 38, 39, 40, 41, 42, 43, 44, 45, 46, 49, 50], 1.0, 'REPLACE')
_vg = ob_plane.vertex_groups.new(name='Bras droit')
_vg.add([48, 114, 116, 126, 128, 130, 142, 149, 151, 302, 304], 1.0, 'REPLACE')
_vg = ob_plane.vertex_groups.new(name='Avant bras droit')
_vg.add([132, 134, 136, 138, 140, 145, 147, 298, 300], 1.0, 'REPLACE')
_vg = ob_plane.vertex_groups.new(name='Main droite')
_vg.add([66, 68, 70, 72, 74, 76, 78, 80, 82, 84, 86, 88, 90, 92, 94, 96, 98, 100, 102, 104, 106, 108, 110, 112], 1.0, 'REPLACE')
_vg = ob_plane.vertex_groups.new(name='Bras gauche')
_vg.add([47, 113, 115, 125, 127, 129, 141, 148, 150, 301, 303], 1.0, 'REPLACE')
_vg = ob_plane.vertex_groups.new(name='Avant bras gauche')
_vg.add([131, 133, 135, 137, 139, 144, 146, 297, 299], 1.0, 'REPLACE')
_vg = ob_plane.vertex_groups.new(name='Main gauche')
_vg.add([65, 67, 69, 71, 73, 75, 77, 79, 81, 83, 85, 87, 89, 91, 93, 95, 97, 99, 101, 103, 105, 107, 109, 111], 1.0, 'REPLACE')
_vg = ob_plane.vertex_groups.new(name='Cuisse gauche')
_vg.add([160, 162, 164, 166, 168, 170, 172, 176, 178, 184, 188, 258, 264, 315, 317, 400, 407, 408, 409, 410, 411, 412], 1.0, 'REPLACE')
_vg = ob_plane.vertex_groups.new(name='Tibia gauche')
_vg.add([174, 180, 182, 186, 190, 192, 194, 196, 198, 200, 202, 204, 206, 208, 210, 212, 214, 216, 218, 220, 222, 224, 226, 228, 230, 232, 234, 236, 238, 240, 242, 244, 246, 248, 250, 252, 254, 256, 260, 262, 266, 268, 270, 272, 274, 276, 278, 280, 282, 284, 286, 309, 311, 313], 1.0, 'REPLACE')
_vg = ob_plane.vertex_groups.new(name='Cuisse droite')
_vg.add([161, 163, 165, 167, 169, 171, 173, 177, 179, 185, 189, 259, 265, 316, 318, 399, 401, 402, 403, 404, 405, 406], 1.0, 'REPLACE')
_vg = ob_plane.vertex_groups.new(name='Tibia droit')
_vg.add([175, 181, 183, 187, 191, 193, 195, 197, 199, 201, 203, 205, 207, 209, 211, 213, 215, 217, 219, 221, 223, 225, 227, 229, 231, 233, 235, 237, 239, 241, 243, 245, 247, 249, 251, 253, 255, 257, 261, 263, 267, 269, 271, 273, 275, 277, 279, 281, 283, 285, 287, 310, 312, 314], 1.0, 'REPLACE')
_m = ob_plane.modifiers.new('Armature', 'ARMATURE')
_m.object = ob_armature
_m.use_bone_envelopes = True

# ---- collection membership
col_collection_1.objects.link(ob_armature_001)
col_collection_1.objects.link(ob_plane_001)
col_collection_1.objects.link(ob_armature)
col_collection_1.objects.link(ob_plane)

# ---- scene / render settings (as saved in the file)
scene.frame_start = 1; scene.frame_end = 250; scene.frame_set(51)
scene.render.engine = 'BLENDER_EEVEE_NEXT'
scene.render.image_settings.color_mode = 'RGB'
scene.render.image_settings.compression = 90
scene.render.resolution_percentage = 50
scene.render.dither_intensity = 0.0
scene.render.bake_margin = 2
scene.render.bake_bias = 0.0
scene.cycles.use_denoising = False
scene.cycles.samples = 10
scene.cycles.sampling_pattern = 'TABULATED_SOBOL'
scene.cycles.light_sampling_threshold = 0.0
scene.cycles.use_adaptive_sampling = False
scene.cycles.use_light_tree = False
scene.cycles.blur_glossy = 0.0
scene.cycles.volume_bounces = 1
scene.cycles.pixel_filter_type = 'GAUSSIAN'
scene.cycles.sample_clamp_indirect = 0.0
scene.view_settings.view_transform = 'Standard'
bpy.context.view_layer.update()

# ---- added for rendering (the .blend has no active camera and no usable light): camera, sun
cam_auto = bpy.data.cameras.new('AutoCamera')
cam_auto.lens = 50.0
cam_auto.sensor_width = 36.0
cam_auto.clip_end = 1000.0
ob_auto_camera = bpy.data.objects.new('AutoCamera', cam_auto)
scene.collection.objects.link(ob_auto_camera)
ob_auto_camera.location = (23.898, -28.7617, 18.4187)
ob_auto_camera.rotation_euler = (1.09748, -7.21219e-08, 0.694738)
scene.camera = ob_auto_camera
light_auto_sun = bpy.data.lights.new('AutoSun', 'SUN')
light_auto_sun.energy = 3.0
light_auto_sun.angle = 0.0523599
ob_auto_sun = bpy.data.objects.new('AutoSun', light_auto_sun)
scene.collection.objects.link(ob_auto_sun)
ob_auto_sun.rotation_euler = (0.872665, 0.174533, 0.523599)
bpy.context.view_layer.update()
